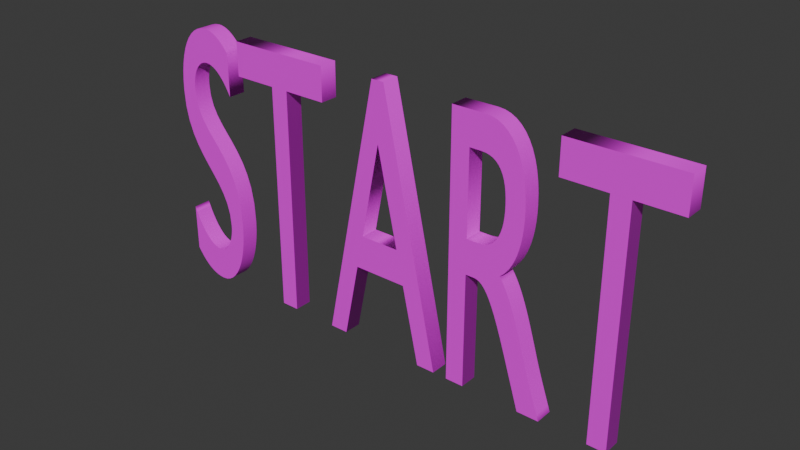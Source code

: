 # Source: letterModel_.blend  (saved by Blender 4.4.32; exported with 4.5.12 LTS)
import bpy
from mathutils import Matrix  # noqa: F401  (used for matrix-valued properties, if any)

bpy.ops.wm.read_factory_settings(use_empty=True)
scene = bpy.context.scene
scene.name = 'Scene'

# ---- images (referenced by path relative to the original .blend; pixels are not part of the script)
import os
ASSET_DIR = os.environ.get("B2B_ASSET_DIR", "")  # directory of the original .blend (textures are referenced by path, not embedded)
HERE = os.path.dirname(os.path.abspath(__file__))  # packed textures are extracted next to this script under _unpacked/

def load_image(name, relpath, width, height, colorspace="sRGB"):
    """Load a texture the original file referenced (path relative to the .blend, or extracted next to this script)."""
    p = next((c for c in (os.path.join(HERE, relpath), os.path.join(ASSET_DIR, relpath)) if relpath and os.path.exists(c)), "")
    if p:
        img = bpy.data.images.load(p, check_existing=True)
        img.name = name
    else:  # same state as the original file: an image datablock whose file is absent (Cycles renders it pink)
        img = bpy.data.images.new(name, width, height)
        img.source = "FILE"
        img.filepath = "//" + (relpath or name)
    img.colorspace_settings.name = colorspace
    return img
img_black1x1_png = load_image('Black1x1.png', 'Black1x1.png', 1024, 1024, 'sRGB')

# ---- materials (node trees are filled in below, after node groups)
mat_003 = bpy.data.materials.new('マテリアル.003')

# ---- material node trees
mat_003.use_nodes = True; mat_003.node_tree.nodes.clear()
_N = mat_003.node_tree.nodes; _L = mat_003.node_tree.links
n0 = _N.new('ShaderNodeBsdfPrincipled'); n0.name = 'プリンシプルBSDF'; n0.location = (10, 300)
n1 = _N.new('ShaderNodeOutputMaterial'); n1.name = 'マテリアル出力'; n1.location = (300, 300)
n2 = _N.new('ShaderNodeTexImage'); n2.name = '画像テクスチャ'; n2.location = (-280, 275)
n2.image = img_black1x1_png
_L.new(n0.outputs[0], n1.inputs[0])
_L.new(n2.outputs[0], n0.inputs[0])
n1.is_active_output = True

# ---- world
world_world = bpy.data.worlds.new('World'); scene.world = world_world
world_world.use_nodes = True; world_world.node_tree.nodes.clear()
_N = world_world.node_tree.nodes; _L = world_world.node_tree.links
n0 = _N.new('ShaderNodeOutputWorld'); n0.name = 'World Output'; n0.location = (300, 300)
n1 = _N.new('ShaderNodeBackground'); n1.name = 'Background'; n1.location = (10, 300)
n1.inputs[0].default_value = (0.05088, 0.05088, 0.05088, 1.0)
_L.new(n1.outputs[0], n0.inputs[0])
n0.is_active_output = True
world_world.color = (0.05088, 0.05088, 0.05088)
world_world.sun_shadow_jitter_overblur = 0.0

# ---- curves / text
txt_x = bpy.data.curves.new('テキスト', 'FONT')
txt_x.dimensions = '2D'
txt_x.body = 'START'
txt_x.materials.append(mat_003)
txt_x.extrude = 0.01
txt_x.offset_x = -1.48
txt_x.offset_y = -0.341

# ---- objects
ob_x = bpy.data.objects.new('テキスト', txt_x)

# ---- transforms, parenting, visibility, modifiers, constraints
ob_x.location = (0.0, 0.0, 0.0)
ob_x.rotation_euler = (1.571, 0.0, 0.0)
ob_x.scale = (0.2083, 0.4286, 1.0)

# ---- collection membership
scene.collection.objects.link(ob_x)

# ---- scene / render settings (as saved in the file)
scene.frame_start = 1; scene.frame_end = 250; scene.frame_set(1)
scene.render.engine = 'BLENDER_EEVEE_NEXT'
bpy.context.view_layer.update()

# ---- added for rendering (the .blend has no active camera and no usable light): camera, sun
cam_auto = bpy.data.cameras.new('AutoCamera')
cam_auto.lens = 50.0
cam_auto.sensor_width = 36.0
cam_auto.clip_end = 1000.0
ob_auto_camera = bpy.data.objects.new('AutoCamera', cam_auto)
scene.collection.objects.link(ob_auto_camera)
ob_auto_camera.location = (0.62066, -0.744792, 0.496528)
ob_auto_camera.rotation_euler = (1.09748, -7.21219e-08, 0.694738)
scene.camera = ob_auto_camera
light_auto_sun = bpy.data.lights.new('AutoSun', 'SUN')
light_auto_sun.energy = 3.0
light_auto_sun.angle = 0.0523599
ob_auto_sun = bpy.data.objects.new('AutoSun', light_auto_sun)
scene.collection.objects.link(ob_auto_sun)
ob_auto_sun.rotation_euler = (0.872665, 0.174533, 0.523599)
bpy.context.view_layer.update()
